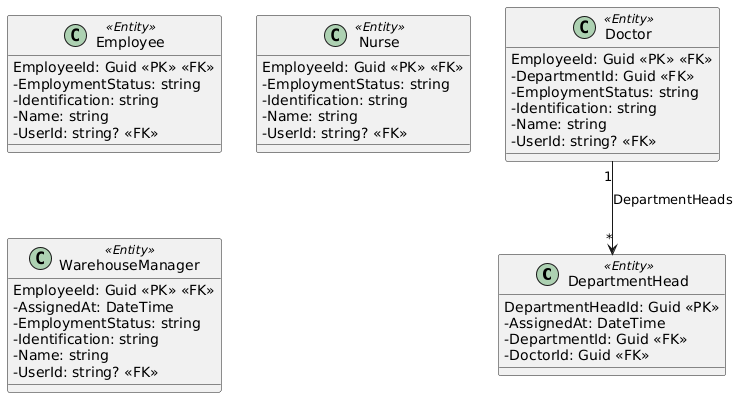

The diagram above was rendered by PlantUML. Its source (embedded in the PNG):
@startuml
skinparam classAttributeIconSize 0

class DepartmentHead <<Entity>> {
    {field} DepartmentHeadId: Guid <<PK>>
    - AssignedAt: DateTime
    - DepartmentId: Guid <<FK>>
    - DoctorId: Guid <<FK>>
}

class Doctor <<Entity>> {
    {field} EmployeeId: Guid <<PK>> <<FK>>
    - DepartmentId: Guid <<FK>>
    - EmploymentStatus: string
    - Identification: string
    - Name: string
    - UserId: string? <<FK>>
}

class Employee <<Entity>> {
    {field} EmployeeId: Guid <<PK>> <<FK>>
    - EmploymentStatus: string
    - Identification: string
    - Name: string
    - UserId: string? <<FK>>
}

class Nurse <<Entity>> {
    {field} EmployeeId: Guid <<PK>> <<FK>>
    - EmploymentStatus: string
    - Identification: string
    - Name: string
    - UserId: string? <<FK>>
}

class WarehouseManager <<Entity>> {
    {field} EmployeeId: Guid <<PK>> <<FK>>
    - AssignedAt: DateTime
    - EmploymentStatus: string
    - Identification: string
    - Name: string
    - UserId: string? <<FK>>
}


' Relaciones
Doctor "1" --> "*" DepartmentHead : DepartmentHeads
@enduml